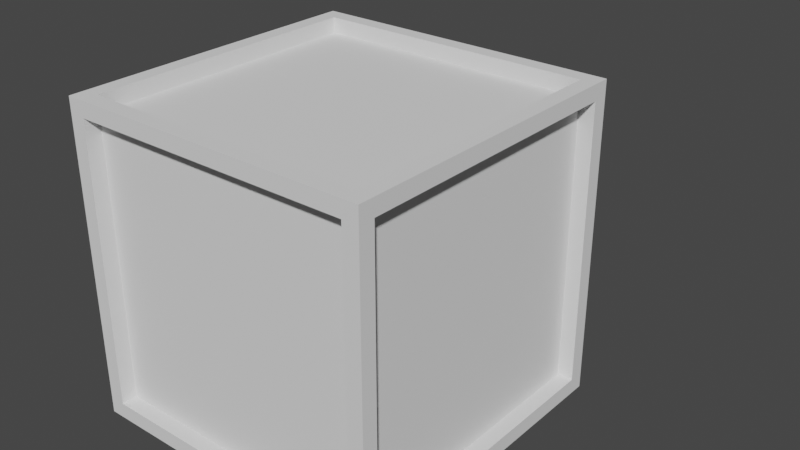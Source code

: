 # Source: Bomb.blend  (saved by Blender 3.4.6; exported with 4.5.12 LTS)
import bpy
from mathutils import Matrix  # noqa: F401  (used for matrix-valued properties, if any)

bpy.ops.wm.read_factory_settings(use_empty=True)
scene = bpy.context.scene
scene.name = 'Scene'

# ---- collections
col_collection = bpy.data.collections.new('Collection'); scene.collection.children.link(col_collection)

# ---- node groups
ng_auto_smooth = bpy.data.node_groups.new('Auto Smooth', 'GeometryNodeTree')
_s = ng_auto_smooth.interface.new_socket(name='Geometry', in_out='OUTPUT', socket_type='NodeSocketGeometry')
_s = ng_auto_smooth.interface.new_socket(name='Geometry', in_out='INPUT', socket_type='NodeSocketGeometry')
_s = ng_auto_smooth.interface.new_socket(name='Angle', in_out='INPUT', socket_type='NodeSocketFloat')
_s.subtype = 'ANGLE'
_s.min_value = 0.0
_s.max_value = 3.142
ng_auto_smooth.is_modifier = True
_N = ng_auto_smooth.nodes; _L = ng_auto_smooth.links
n0 = _N.new('NodeGroupOutput'); n0.name = 'Group Output'; n0.location = (480, -100)
n1 = _N.new('NodeGroupInput'); n1.name = 'Group Input'; n1.location = (-420, -300)
n2 = _N.new('NodeGroupInput'); n2.name = 'Group Input.001'; n2.location = (-60, -100)
n3 = _N.new('GeometryNodeSetShadeSmooth'); n3.name = 'Set Shade Smooth'; n3.location = (120, -100)
n3.domain = 'EDGE'
n4 = _N.new('GeometryNodeSetShadeSmooth'); n4.name = 'Set Shade Smooth.001'; n4.location = (300, -100)
n5 = _N.new('GeometryNodeInputMeshEdgeAngle'); n5.name = 'Edge Angle'; n5.location = (-420, -220)
n6 = _N.new('GeometryNodeInputEdgeSmooth'); n6.name = 'Is Edge Smooth'; n6.location = (-60, -160)
n7 = _N.new('GeometryNodeInputShadeSmooth'); n7.name = 'Is Face Smooth'; n7.location = (-240, -340)
n8 = _N.new('FunctionNodeBooleanMath'); n8.name = 'Boolean Math'; n8.location = (-60, -220)
n9 = _N.new('FunctionNodeCompare'); n9.name = 'Compare'; n9.location = (-240, -180)
n9.operation = 'LESS_EQUAL'
_L.new(n5.outputs[0], n9.inputs[0])
_L.new(n4.outputs[0], n0.inputs[0])
_L.new(n1.outputs[1], n9.inputs[1])
_L.new(n9.outputs[0], n8.inputs[0])
_L.new(n7.outputs[0], n8.inputs[1])
_L.new(n2.outputs[0], n3.inputs[0])
_L.new(n6.outputs[0], n3.inputs[1])
_L.new(n3.outputs[0], n4.inputs[0])
_L.new(n8.outputs[0], n3.inputs[2])
n0.is_active_output = True

# ---- world
world_world = bpy.data.worlds.new('World'); scene.world = world_world
world_world.use_nodes = True; world_world.node_tree.nodes.clear()
_N = world_world.node_tree.nodes; _L = world_world.node_tree.links
n0 = _N.new('ShaderNodeOutputWorld'); n0.name = 'World Output'; n0.location = (300, 300)
n1 = _N.new('ShaderNodeBackground'); n1.name = 'Background'; n1.location = (10, 300)
n1.inputs[0].default_value = (0.05088, 0.05088, 0.05088, 1.0)
_L.new(n1.outputs[0], n0.inputs[0])
n0.is_active_output = True
world_world.color = (0.05088, 0.05088, 0.05088)
world_world.use_sun_shadow = False
world_world.sun_shadow_jitter_overblur = 0.0

# ---- meshes
me_cube = bpy.data.meshes.new('Cube')
me_cube.from_pydata([(0.4, -0.4, 0.4), (-0.4, -0.4, 0.4), (0.4, 0.4, 0.4), (-0.4, 0.4, 0.4), (0.4, -0.4, -0.4), (-0.4, -0.4, -0.4), (0.4, 0.4, -0.4), (-0.4, 0.4, -0.4), (0.4, -0.36, 0.36), (0.4, -0.36, -0.36), (0.4, 0.36, -0.36), (0.4, 0.36, 0.36), (-0.36, 0.4, 0.36), (0.36, 0.4, 0.36), (0.36, 0.4, -0.36), (-0.36, 0.4, -0.36), (-0.36, 0.36, -0.4), (0.36, 0.36, -0.4), (0.36, -0.36, -0.4), (-0.36, -0.36, -0.4), (-0.4, -0.36, -0.36), (-0.4, -0.36, 0.36), (-0.4, 0.36, 0.36), (-0.4, 0.36, -0.36), (-0.36, -0.36, 0.4), (0.36, -0.36, 0.4), (0.36, 0.36, 0.4), (-0.36, 0.36, 0.4), (-0.36, -0.4, -0.36), (0.36, -0.4, -0.36), (0.36, -0.4, 0.36), (-0.36, -0.4, 0.36), (0.36, -0.36, -0.36), (-0.36, -0.36, -0.36), (-0.36, -0.36, 0.36), (0.36, -0.36, 0.36), (0.36, -0.36, 0.36), (-0.36, -0.36, 0.36), (-0.36, 0.36, 0.36), (0.36, 0.36, 0.36), (0.36, -0.36, -0.36), (0.36, -0.36, 0.36), (0.36, 0.36, 0.36), (0.36, 0.36, -0.36), (-0.36, 0.36, -0.36), (0.36, 0.36, -0.36), (-0.36, -0.36, -0.36), (0.36, -0.36, -0.36), (0.36, 0.36, 0.36), (-0.36, 0.36, 0.36), (-0.36, 0.36, -0.36), (0.36, 0.36, -0.36), (-0.36, -0.36, 0.36), (-0.36, -0.36, -0.36), (-0.36, 0.36, -0.36), (-0.36, 0.36, 0.36)], [], [(9, 10, 43, 40), (14, 15, 50, 51), (17, 18, 47, 45), (21, 22, 55, 52), (26, 27, 38, 39), (29, 30, 35, 32), (0, 4, 9, 8), (4, 6, 10, 9), (6, 2, 11, 10), (2, 0, 8, 11), (3, 2, 13, 12), (2, 6, 14, 13), (6, 7, 15, 14), (7, 3, 12, 15), (7, 6, 17, 16), (6, 4, 18, 17), (4, 5, 19, 18), (5, 7, 16, 19), (5, 1, 21, 20), (1, 3, 22, 21), (3, 7, 23, 22), (7, 5, 20, 23), (1, 0, 25, 24), (0, 2, 26, 25), (2, 3, 27, 26), (3, 1, 24, 27), (5, 4, 29, 28), (4, 0, 30, 29), (0, 1, 31, 30), (1, 5, 28, 31), (28, 29, 32, 33), (30, 31, 34, 35), (31, 28, 33, 34), (27, 24, 37, 38), (25, 26, 39, 36), (24, 25, 36, 37), (8, 9, 40, 41), (10, 11, 42, 43), (11, 8, 41, 42), (16, 17, 45, 44), (18, 19, 46, 47), (19, 16, 44, 46), (15, 12, 49, 50), (13, 14, 51, 48), (12, 13, 48, 49), (20, 21, 52, 53), (22, 23, 54, 55), (23, 20, 53, 54)])
_uv = me_cube.uv_layers.new(name='UVMap')
_uv.uv.foreach_set('vector', [0.8625, 0.5125, 0.8625, 0.7375, 0.8625, 0.7375, 0.8625, 0.5125, 0.6125, 0.9875, 0.3875, 0.9875, 0.3875, 0.9875, 0.6125, 0.9875, 0.6125, 0.0125, 0.6125, 0.2375, 0.6125, 0.2375, 0.6125, 0.0125, 0.3625, 0.5125, 0.3625, 0.7375, 0.3625, 0.7375, 0.3625, 0.5125, 0.6125, 0.7375, 0.3875, 0.7375, 0.3875, 0.7375, 0.6125, 0.7375, 0.6125, 0.2625, 0.6125, 0.4875, 0.6125, 0.4875, 0.6125, 0.2625, 0.625, 0.5, 0.875, 0.5, 0.8625, 0.5125, 0.6375, 0.5125, 0.875, 0.5, 0.875, 0.75, 0.8625, 0.7375, 0.8625, 0.5125, 0.875, 0.75, 0.625, 0.75, 0.6375, 0.7375, 0.8625, 0.7375, 0.625, 0.75, 0.625, 0.5, 0.6375, 0.5125, 0.6375, 0.7375, 0.375, 0.75, 0.625, 0.75, 0.6125, 0.7625, 0.3875, 0.7625, 0.625, 0.75, 0.625, 1.0, 0.6125, 0.9875, 0.6125, 0.7625, 0.625, 1.0, 0.375, 1.0, 0.3875, 0.9875, 0.6125, 0.9875, 0.375, 1.0, 0.375, 0.75, 0.3875, 0.7625, 0.3875, 0.9875, 0.375, 0.0, 0.625, 0.0, 0.6125, 0.0125, 0.3875, 0.0125, 0.625, 0.0, 0.625, 0.25, 0.6125, 0.2375, 0.6125, 0.0125, 0.625, 0.25, 0.375, 0.25, 0.3875, 0.2375, 0.6125, 0.2375, 0.375, 0.25, 0.375, 0.0, 0.3875, 0.0125, 0.3875, 0.2375, 0.125, 0.5, 0.375, 0.5, 0.3625, 0.5125, 0.1375, 0.5125, 0.375, 0.5, 0.375, 0.75, 0.3625, 0.7375, 0.3625, 0.5125, 0.375, 0.75, 0.125, 0.75, 0.1375, 0.7375, 0.3625, 0.7375, 0.125, 0.75, 0.125, 0.5, 0.1375, 0.5125, 0.1375, 0.7375, 0.375, 0.5, 0.625, 0.5, 0.6125, 0.5125, 0.3875, 0.5125, 0.625, 0.5, 0.625, 0.75, 0.6125, 0.7375, 0.6125, 0.5125, 0.625, 0.75, 0.375, 0.75, 0.3875, 0.7375, 0.6125, 0.7375, 0.375, 0.75, 0.375, 0.5, 0.3875, 0.5125, 0.3875, 0.7375, 0.375, 0.25, 0.625, 0.25, 0.6125, 0.2625, 0.3875, 0.2625, 0.625, 0.25, 0.625, 0.5, 0.6125, 0.4875, 0.6125, 0.2625, 0.625, 0.5, 0.375, 0.5, 0.3875, 0.4875, 0.6125, 0.4875, 0.375, 0.5, 0.375, 0.25, 0.3875, 0.2625, 0.3875, 0.4875, 0.3875, 0.2625, 0.6125, 0.2625, 0.6125, 0.2625, 0.3875, 0.2625, 0.6125, 0.4875, 0.3875, 0.4875, 0.3875, 0.4875, 0.6125, 0.4875, 0.3875, 0.4875, 0.3875, 0.2625, 0.3875, 0.2625, 0.3875, 0.4875, 0.3875, 0.7375, 0.3875, 0.5125, 0.3875, 0.5125, 0.3875, 0.7375, 0.6125, 0.5125, 0.6125, 0.7375, 0.6125, 0.7375, 0.6125, 0.5125, 0.3875, 0.5125, 0.6125, 0.5125, 0.6125, 0.5125, 0.3875, 0.5125, 0.6375, 0.5125, 0.8625, 0.5125, 0.8625, 0.5125, 0.6375, 0.5125, 0.8625, 0.7375, 0.6375, 0.7375, 0.6375, 0.7375, 0.8625, 0.7375, 0.6375, 0.7375, 0.6375, 0.5125, 0.6375, 0.5125, 0.6375, 0.7375, 0.3875, 0.0125, 0.6125, 0.0125, 0.6125, 0.0125, 0.3875, 0.0125, 0.6125, 0.2375, 0.3875, 0.2375, 0.3875, 0.2375, 0.6125, 0.2375, 0.3875, 0.2375, 0.3875, 0.0125, 0.3875, 0.0125, 0.3875, 0.2375, 0.3875, 0.9875, 0.3875, 0.7625, 0.3875, 0.7625, 0.3875, 0.9875, 0.6125, 0.7625, 0.6125, 0.9875, 0.6125, 0.9875, 0.6125, 0.7625, 0.3875, 0.7625, 0.6125, 0.7625, 0.6125, 0.7625, 0.3875, 0.7625, 0.1375, 0.5125, 0.3625, 0.5125, 0.3625, 0.5125, 0.1375, 0.5125, 0.3625, 0.7375, 0.1375, 0.7375, 0.1375, 0.7375, 0.3625, 0.7375, 0.1375, 0.7375, 0.1375, 0.5125, 0.1375, 0.5125, 0.1375, 0.7375])
me_cube.use_mirror_vertex_groups = False
me_cube.update()
me_cube_001 = bpy.data.meshes.new('Cube.001')
me_cube_001.from_pydata([(0.36, -0.36, -0.36), (-0.36, -0.36, -0.36), (-0.36, -0.36, 0.36), (0.36, -0.36, 0.36), (0.36, -0.36, 0.36), (-0.36, -0.36, 0.36), (-0.36, 0.36, 0.36), (0.36, 0.36, 0.36), (0.36, -0.36, -0.36), (0.36, -0.36, 0.36), (0.36, 0.36, 0.36), (0.36, 0.36, -0.36), (-0.36, 0.36, -0.36), (0.36, 0.36, -0.36), (-0.36, -0.36, -0.36), (0.36, -0.36, -0.36), (0.36, 0.36, 0.36), (-0.36, 0.36, 0.36), (-0.36, 0.36, -0.36), (0.36, 0.36, -0.36), (-0.36, -0.36, 0.36), (-0.36, -0.36, -0.36), (-0.36, 0.36, -0.36), (-0.36, 0.36, 0.36)], [], [(1, 0, 3, 2), (5, 4, 7, 6), (9, 8, 11, 10), (12, 13, 15, 14), (17, 16, 19, 18), (21, 20, 23, 22)])
_uv = me_cube_001.uv_layers.new(name='UVMap')
_uv.uv.foreach_set('vector', [0.3875, 0.2625, 0.6125, 0.2625, 0.6125, 0.4875, 0.3875, 0.4875, 0.3875, 0.5125, 0.6125, 0.5125, 0.6125, 0.7375, 0.3875, 0.7375, 0.6375, 0.5125, 0.8625, 0.5125, 0.8625, 0.7375, 0.6375, 0.7375, 0.3875, 0.0125, 0.6125, 0.0125, 0.6125, 0.2375, 0.3875, 0.2375, 0.3875, 0.7625, 0.6125, 0.7625, 0.6125, 0.9875, 0.3875, 0.9875, 0.1375, 0.5125, 0.3625, 0.5125, 0.3625, 0.7375, 0.1375, 0.7375])
me_cube_001.use_mirror_vertex_groups = False
me_cube_001.update()
me_cube_002 = bpy.data.meshes.new('Cube.002')
me_cube_002.from_pydata([(-0.04885, 0.4447, -0.048), (0.04955, 0.4447, -0.048), (-0.04885, 0.3487, -0.048), (0.04955, 0.3487, -0.048), (-0.04885, 0.4447, 0.048), (0.04955, 0.4447, 0.048), (-0.04885, 0.3487, 0.048), (0.04955, 0.3487, 0.048), (-0.04885, 0.5247, -0.048), (0.04955, 0.5247, -0.048), (0.04955, 0.5247, 0.048), (-0.04885, 0.5247, 0.048), (-0.04885, 0.7747, -0.048), (0.04955, 0.7747, -0.048), (0.04955, 0.7747, 0.048), (-0.04885, 0.7747, 0.048)], [], [(0, 1, 3, 2), (2, 3, 7, 6), (6, 7, 5, 4), (5, 1, 9, 10), (2, 6, 4, 0), (7, 3, 1, 5), (8, 11, 15, 12), (4, 5, 10, 11), (1, 0, 8, 9), (0, 4, 11, 8), (15, 14, 13, 12), (9, 8, 12, 13), (10, 9, 13, 14), (11, 10, 14, 15)])
_uv = me_cube_002.uv_layers.new(name='UVMap')
_uv.uv.foreach_set('vector', [0.375, 0.0, 0.625, 0.0, 0.625, 0.25, 0.375, 0.25, 0.375, 0.25, 0.625, 0.25, 0.625, 0.5, 0.375, 0.5, 0.375, 0.5, 0.625, 0.5, 0.625, 0.75, 0.375, 0.75, 0.625, 0.75, 0.875, 0.75, 0.875, 0.75, 0.625, 0.75, 0.125, 0.5, 0.375, 0.5, 0.375, 0.75, 0.125, 0.75, 0.625, 0.5, 0.875, 0.5, 0.875, 0.75, 0.625, 0.75, 0.125, 0.75, 0.375, 0.75, 0.375, 0.75, 0.125, 0.75, 0.375, 0.75, 0.625, 0.75, 0.625, 0.75, 0.375, 0.75, 0.625, 0.0, 0.375, 0.0, 0.375, 0.0, 0.625, 0.0, 0.125, 0.75, 0.375, 0.75, 0.375, 0.75, 0.125, 0.75, 0.375, 0.75, 0.625, 0.75, 0.625, 1.0, 0.375, 1.0, 0.625, 0.0, 0.375, 0.0, 0.375, 0.0, 0.625, 0.0, 0.625, 0.75, 0.875, 0.75, 0.875, 0.75, 0.625, 0.75, 0.375, 0.75, 0.625, 0.75, 0.625, 0.75, 0.375, 0.75])
me_cube_002.use_mirror_vertex_groups = False
me_cube_002.update()

# ---- objects
ob_bomboutline = bpy.data.objects.new('BombOutline', me_cube)
ob_bombbase = bpy.data.objects.new('BombBase', me_cube_001)
ob_bombfuse = bpy.data.objects.new('BombFuse', me_cube_002)

# ---- transforms, parenting, visibility, modifiers, constraints
ob_bomboutline.location = (0.0, 0.0, 0.0)
ob_bomboutline.lock_rotations_4d = False
ob_bomboutline.empty_display_type = 'ARROWS'
ob_bomboutline.lineart.crease_threshold = 0.0
_m = ob_bomboutline.modifiers.new('Auto Smooth', 'NODES')
_m.node_group = ng_auto_smooth
_gi = [s.identifier for s in ng_auto_smooth.interface.items_tree if s.item_type == 'SOCKET' and s.in_out == 'INPUT']
_m[_gi[1]] = 0.5236  # Angle
ob_bombbase.location = (0.0, 0.0, 0.0)
ob_bombbase.lock_rotations_4d = False
ob_bombbase.empty_display_type = 'ARROWS'
ob_bombbase.lineart.crease_threshold = 0.0
ob_bombfuse.location = (0.0, 0.0, 0.0)
ob_bombfuse.lock_rotations_4d = False
ob_bombfuse.empty_display_type = 'ARROWS'
ob_bombfuse.lineart.crease_threshold = 0.0
_m = ob_bombfuse.modifiers.new('Auto Smooth', 'NODES')
_m.node_group = ng_auto_smooth
_gi = [s.identifier for s in ng_auto_smooth.interface.items_tree if s.item_type == 'SOCKET' and s.in_out == 'INPUT']
_m[_gi[1]] = 0.5236  # Angle

# ---- collection membership
col_collection.objects.link(ob_bomboutline)
col_collection.objects.link(ob_bombbase)
col_collection.objects.link(ob_bombfuse)

# ---- scene / render settings (as saved in the file)
scene.frame_start = 1; scene.frame_end = 250; scene.frame_set(1)
scene.render.engine = 'BLENDER_EEVEE_NEXT'
scene.cycles.sampling_pattern = 'TABULATED_SOBOL'
scene.cycles.use_light_tree = False
scene.view_settings.view_transform = 'Filmic'
bpy.context.view_layer.update()

# ---- added for rendering (the .blend has no active camera and no usable light): camera, sun
cam_auto = bpy.data.cameras.new('AutoCamera')
cam_auto.lens = 50.0
cam_auto.sensor_width = 36.0
cam_auto.clip_end = 1000.0
ob_auto_camera = bpy.data.objects.new('AutoCamera', cam_auto)
scene.collection.objects.link(ob_auto_camera)
ob_auto_camera.location = (1.50896, -1.62341, 1.20717)
ob_auto_camera.rotation_euler = (1.09748, -7.21219e-08, 0.694738)
scene.camera = ob_auto_camera
light_auto_sun = bpy.data.lights.new('AutoSun', 'SUN')
light_auto_sun.energy = 3.0
light_auto_sun.angle = 0.0523599
ob_auto_sun = bpy.data.objects.new('AutoSun', light_auto_sun)
scene.collection.objects.link(ob_auto_sun)
ob_auto_sun.rotation_euler = (0.872665, 0.174533, 0.523599)
bpy.context.view_layer.update()
